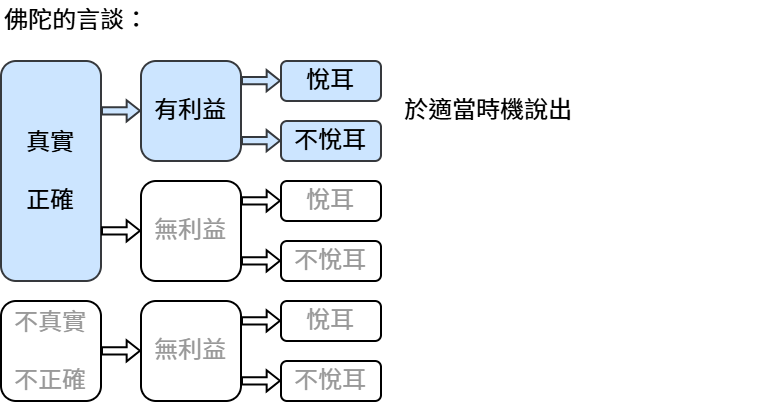

The diagram above was exported from draw.io. Its source (the exported page's mxGraphModel, read from the mxfile embedded in the PNG):
<mxGraphModel dx="1418" dy="872" grid="1" gridSize="10" guides="1" tooltips="1" connect="1" arrows="1" fold="1" page="1" pageScale="1" pageWidth="827" pageHeight="1169" math="0" shadow="0">
  <root>
    <mxCell id="0" />
    <mxCell id="1" parent="0" />
    <mxCell id="yLr4-P74d7XHu2oA19jS-1" value="&lt;font&gt;佛陀的言談：&lt;/font&gt;" style="rounded=1;whiteSpace=wrap;html=1;fontSize=12;strokeColor=none;align=left;fillColor=none;" vertex="1" parent="1">
      <mxGeometry x="170" y="300" width="190" height="20" as="geometry" />
    </mxCell>
    <mxCell id="yLr4-P74d7XHu2oA19jS-2" value="&lt;font&gt;真實&lt;br&gt;&lt;br&gt;正確&lt;/font&gt;" style="rounded=1;whiteSpace=wrap;html=1;fontSize=12;labelBackgroundColor=none;fillColor=#cce5ff;strokeColor=#36393d;" vertex="1" parent="1">
      <mxGeometry x="170" y="330" width="50" height="110" as="geometry" />
    </mxCell>
    <mxCell id="yLr4-P74d7XHu2oA19jS-3" value="&lt;font&gt;不真實&lt;br&gt;&lt;br&gt;不正確&lt;/font&gt;" style="rounded=1;whiteSpace=wrap;html=1;fontSize=12;fontColor=#999999;" vertex="1" parent="1">
      <mxGeometry x="170" y="450" width="50" height="50" as="geometry" />
    </mxCell>
    <mxCell id="yLr4-P74d7XHu2oA19jS-6" value="&lt;span&gt;有利益&lt;/span&gt;" style="rounded=1;whiteSpace=wrap;html=1;fontSize=12;fillColor=#cce5ff;strokeColor=#36393d;" vertex="1" parent="1">
      <mxGeometry x="240" y="330" width="50" height="50" as="geometry" />
    </mxCell>
    <mxCell id="yLr4-P74d7XHu2oA19jS-7" value="&lt;span&gt;無利益&lt;/span&gt;" style="rounded=1;whiteSpace=wrap;html=1;fontSize=12;fontColor=#999999;" vertex="1" parent="1">
      <mxGeometry x="240" y="390" width="50" height="50" as="geometry" />
    </mxCell>
    <mxCell id="yLr4-P74d7XHu2oA19jS-16" value="&lt;span&gt;悅耳&lt;/span&gt;" style="rounded=1;whiteSpace=wrap;html=1;fontSize=12;fillColor=#cce5ff;strokeColor=#36393d;" vertex="1" parent="1">
      <mxGeometry x="310" y="330" width="50" height="20" as="geometry" />
    </mxCell>
    <mxCell id="yLr4-P74d7XHu2oA19jS-17" value="&lt;span&gt;不悅耳&lt;/span&gt;" style="rounded=1;whiteSpace=wrap;html=1;fontSize=12;fillColor=#cce5ff;strokeColor=#36393d;" vertex="1" parent="1">
      <mxGeometry x="310" y="360" width="50" height="20" as="geometry" />
    </mxCell>
    <mxCell id="yLr4-P74d7XHu2oA19jS-24" style="edgeStyle=orthogonalEdgeStyle;rounded=0;orthogonalLoop=1;jettySize=auto;html=1;exitX=0.5;exitY=1;exitDx=0;exitDy=0;" edge="1" parent="1" source="yLr4-P74d7XHu2oA19jS-6" target="yLr4-P74d7XHu2oA19jS-6">
      <mxGeometry relative="1" as="geometry" />
    </mxCell>
    <mxCell id="yLr4-P74d7XHu2oA19jS-26" value="&lt;span&gt;無利益&lt;/span&gt;" style="rounded=1;whiteSpace=wrap;html=1;fontSize=12;fontColor=#999999;" vertex="1" parent="1">
      <mxGeometry x="240" y="450" width="50" height="50" as="geometry" />
    </mxCell>
    <mxCell id="yLr4-P74d7XHu2oA19jS-27" style="edgeStyle=orthogonalEdgeStyle;rounded=0;orthogonalLoop=1;jettySize=auto;html=1;exitX=0.5;exitY=1;exitDx=0;exitDy=0;fontColor=#999999;" edge="1" parent="1">
      <mxGeometry relative="1" as="geometry">
        <mxPoint x="265" y="440" as="sourcePoint" />
        <mxPoint x="265" y="440" as="targetPoint" />
      </mxGeometry>
    </mxCell>
    <mxCell id="yLr4-P74d7XHu2oA19jS-28" style="edgeStyle=orthogonalEdgeStyle;rounded=0;orthogonalLoop=1;jettySize=auto;html=1;exitX=0.5;exitY=1;exitDx=0;exitDy=0;" edge="1" parent="1" source="yLr4-P74d7XHu2oA19jS-16" target="yLr4-P74d7XHu2oA19jS-16">
      <mxGeometry relative="1" as="geometry" />
    </mxCell>
    <mxCell id="yLr4-P74d7XHu2oA19jS-29" value="&lt;span&gt;悅耳&lt;/span&gt;" style="rounded=1;whiteSpace=wrap;html=1;fontSize=12;fontColor=#999999;" vertex="1" parent="1">
      <mxGeometry x="310" y="390" width="50" height="20" as="geometry" />
    </mxCell>
    <mxCell id="yLr4-P74d7XHu2oA19jS-30" value="&lt;span&gt;不悅耳&lt;/span&gt;" style="rounded=1;whiteSpace=wrap;html=1;fontSize=12;fontColor=#999999;" vertex="1" parent="1">
      <mxGeometry x="310" y="420" width="50" height="20" as="geometry" />
    </mxCell>
    <mxCell id="yLr4-P74d7XHu2oA19jS-31" style="edgeStyle=orthogonalEdgeStyle;rounded=0;orthogonalLoop=1;jettySize=auto;html=1;exitX=0.5;exitY=1;exitDx=0;exitDy=0;fontColor=#999999;" edge="1" parent="1" source="yLr4-P74d7XHu2oA19jS-29" target="yLr4-P74d7XHu2oA19jS-29">
      <mxGeometry relative="1" as="geometry" />
    </mxCell>
    <mxCell id="yLr4-P74d7XHu2oA19jS-35" value="&lt;span&gt;悅耳&lt;/span&gt;" style="rounded=1;whiteSpace=wrap;html=1;fontSize=12;fontColor=#999999;" vertex="1" parent="1">
      <mxGeometry x="310" y="450" width="50" height="20" as="geometry" />
    </mxCell>
    <mxCell id="yLr4-P74d7XHu2oA19jS-36" value="&lt;span&gt;不悅耳&lt;/span&gt;" style="rounded=1;whiteSpace=wrap;html=1;fontSize=12;fontColor=#999999;" vertex="1" parent="1">
      <mxGeometry x="310" y="480" width="50" height="20" as="geometry" />
    </mxCell>
    <mxCell id="yLr4-P74d7XHu2oA19jS-37" style="edgeStyle=orthogonalEdgeStyle;rounded=0;orthogonalLoop=1;jettySize=auto;html=1;exitX=0.5;exitY=1;exitDx=0;exitDy=0;fontColor=#999999;" edge="1" parent="1" source="yLr4-P74d7XHu2oA19jS-35" target="yLr4-P74d7XHu2oA19jS-35">
      <mxGeometry relative="1" as="geometry" />
    </mxCell>
    <mxCell id="yLr4-P74d7XHu2oA19jS-40" value="" style="shape=flexArrow;endArrow=classic;html=1;rounded=0;endWidth=5.9567901234567895;endSize=1.8888888888888888;width=3.611111111111111;fillColor=#cce5ff;strokeColor=#36393d;" edge="1" parent="1">
      <mxGeometry width="50" height="50" relative="1" as="geometry">
        <mxPoint x="220" y="354.9" as="sourcePoint" />
        <mxPoint x="240" y="354.9" as="targetPoint" />
      </mxGeometry>
    </mxCell>
    <mxCell id="yLr4-P74d7XHu2oA19jS-41" value="" style="shape=flexArrow;endArrow=classic;html=1;rounded=0;endWidth=5.9567901234567895;endSize=1.8888888888888888;width=3.611111111111111;" edge="1" parent="1">
      <mxGeometry width="50" height="50" relative="1" as="geometry">
        <mxPoint x="220" y="414.9" as="sourcePoint" />
        <mxPoint x="240" y="414.9" as="targetPoint" />
      </mxGeometry>
    </mxCell>
    <mxCell id="yLr4-P74d7XHu2oA19jS-43" value="" style="shape=flexArrow;endArrow=classic;html=1;rounded=0;endWidth=5.9567901234567895;endSize=1.8888888888888888;width=3.611111111111111;" edge="1" parent="1">
      <mxGeometry width="50" height="50" relative="1" as="geometry">
        <mxPoint x="220" y="474.9" as="sourcePoint" />
        <mxPoint x="240" y="474.9" as="targetPoint" />
      </mxGeometry>
    </mxCell>
    <mxCell id="yLr4-P74d7XHu2oA19jS-44" value="" style="shape=flexArrow;endArrow=classic;html=1;rounded=0;endWidth=5.9567901234567895;endSize=1.8888888888888888;width=3.611111111111111;fontColor=#999999;" edge="1" parent="1">
      <mxGeometry width="50" height="50" relative="1" as="geometry">
        <mxPoint x="290" y="399.9" as="sourcePoint" />
        <mxPoint x="310" y="399.9" as="targetPoint" />
      </mxGeometry>
    </mxCell>
    <mxCell id="yLr4-P74d7XHu2oA19jS-45" value="" style="shape=flexArrow;endArrow=classic;html=1;rounded=0;endWidth=5.9567901234567895;endSize=1.8888888888888888;width=3.611111111111111;fontColor=#999999;" edge="1" parent="1">
      <mxGeometry width="50" height="50" relative="1" as="geometry">
        <mxPoint x="290" y="429.9" as="sourcePoint" />
        <mxPoint x="310" y="429.9" as="targetPoint" />
      </mxGeometry>
    </mxCell>
    <mxCell id="yLr4-P74d7XHu2oA19jS-49" value="" style="shape=flexArrow;endArrow=classic;html=1;rounded=0;endWidth=5.9567901234567895;endSize=1.8888888888888888;width=3.611111111111111;fontColor=#999999;" edge="1" parent="1">
      <mxGeometry width="50" height="50" relative="1" as="geometry">
        <mxPoint x="290" y="459.9" as="sourcePoint" />
        <mxPoint x="310" y="459.9" as="targetPoint" />
      </mxGeometry>
    </mxCell>
    <mxCell id="yLr4-P74d7XHu2oA19jS-50" value="" style="shape=flexArrow;endArrow=classic;html=1;rounded=0;endWidth=5.9567901234567895;endSize=1.8888888888888888;width=3.611111111111111;fontColor=#999999;" edge="1" parent="1">
      <mxGeometry width="50" height="50" relative="1" as="geometry">
        <mxPoint x="290" y="489.9" as="sourcePoint" />
        <mxPoint x="310" y="489.9" as="targetPoint" />
      </mxGeometry>
    </mxCell>
    <mxCell id="yLr4-P74d7XHu2oA19jS-51" value="" style="shape=flexArrow;endArrow=classic;html=1;rounded=0;endWidth=5.9567901234567895;endSize=1.8888888888888888;width=3.611111111111111;fillColor=#cce5ff;strokeColor=#36393d;" edge="1" parent="1">
      <mxGeometry width="50" height="50" relative="1" as="geometry">
        <mxPoint x="290" y="339.83" as="sourcePoint" />
        <mxPoint x="310" y="339.83" as="targetPoint" />
      </mxGeometry>
    </mxCell>
    <mxCell id="yLr4-P74d7XHu2oA19jS-53" value="" style="shape=flexArrow;endArrow=classic;html=1;rounded=0;endWidth=5.9567901234567895;endSize=1.8888888888888888;width=3.611111111111111;fillColor=#cce5ff;strokeColor=#36393d;" edge="1" parent="1">
      <mxGeometry width="50" height="50" relative="1" as="geometry">
        <mxPoint x="290" y="369.83" as="sourcePoint" />
        <mxPoint x="310" y="369.83" as="targetPoint" />
      </mxGeometry>
    </mxCell>
    <mxCell id="yLr4-P74d7XHu2oA19jS-55" value="&lt;font&gt;於適當時機說出&lt;/font&gt;" style="rounded=1;whiteSpace=wrap;html=1;fontSize=12;strokeColor=none;align=left;fillColor=none;" vertex="1" parent="1">
      <mxGeometry x="370" y="345" width="190" height="20" as="geometry" />
    </mxCell>
  </root>
</mxGraphModel>